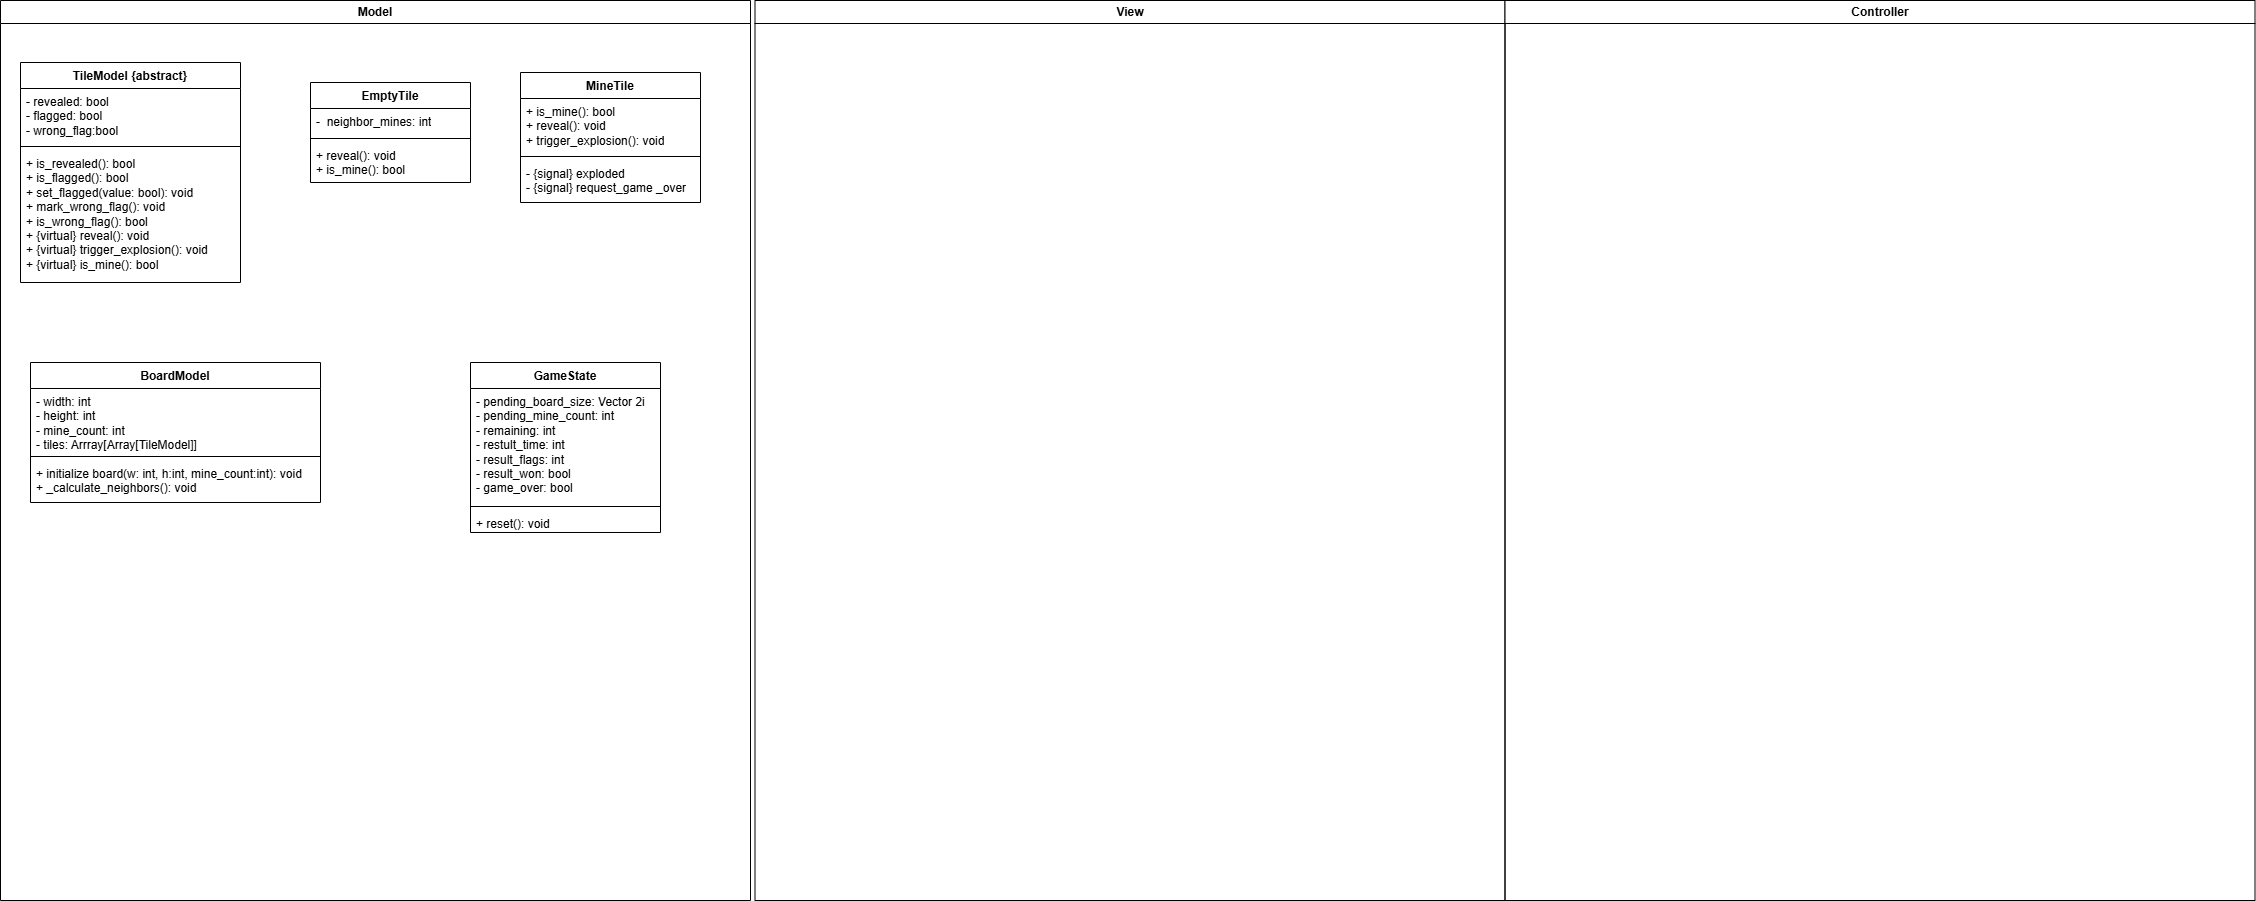

The diagram above was exported from draw.io. Its source (the exported page's mxGraphModel, read from the mxfile embedded in the PNG):
<mxGraphModel dx="3112" dy="1029" grid="1" gridSize="10" guides="1" tooltips="1" connect="1" arrows="1" fold="1" page="1" pageScale="1" pageWidth="1169" pageHeight="826" background="light-dark(#FFFFFF,#090A12)" math="0" shadow="0">
  <root>
    <mxCell id="0" />
    <mxCell id="1" parent="0" />
    <mxCell id="2" value="Model" style="swimlane;whiteSpace=wrap" parent="1" vertex="1">
      <mxGeometry x="-310" y="128" width="750" height="900" as="geometry" />
    </mxCell>
    <mxCell id="I2XbTs0SpGbm6KEnGyFP-46" value="TileModel {abstract}" style="swimlane;fontStyle=1;align=center;verticalAlign=top;childLayout=stackLayout;horizontal=1;startSize=26;horizontalStack=0;resizeParent=1;resizeParentMax=0;resizeLast=0;collapsible=1;marginBottom=0;whiteSpace=wrap;html=1;" parent="2" vertex="1">
      <mxGeometry x="20" y="62" width="220" height="220" as="geometry" />
    </mxCell>
    <mxCell id="I2XbTs0SpGbm6KEnGyFP-47" value="- revealed: bool&lt;div&gt;- flagged: bool&lt;/div&gt;&lt;div&gt;- wrong_flag:bool&lt;/div&gt;" style="text;strokeColor=none;fillColor=none;align=left;verticalAlign=top;spacingLeft=4;spacingRight=4;overflow=hidden;rotatable=0;points=[[0,0.5],[1,0.5]];portConstraint=eastwest;whiteSpace=wrap;html=1;" parent="I2XbTs0SpGbm6KEnGyFP-46" vertex="1">
      <mxGeometry y="26" width="220" height="54" as="geometry" />
    </mxCell>
    <mxCell id="I2XbTs0SpGbm6KEnGyFP-48" value="" style="line;strokeWidth=1;fillColor=none;align=left;verticalAlign=middle;spacingTop=-1;spacingLeft=3;spacingRight=3;rotatable=0;labelPosition=right;points=[];portConstraint=eastwest;strokeColor=inherit;" parent="I2XbTs0SpGbm6KEnGyFP-46" vertex="1">
      <mxGeometry y="80" width="220" height="8" as="geometry" />
    </mxCell>
    <mxCell id="I2XbTs0SpGbm6KEnGyFP-49" value="+ is_revealed(): bool&lt;div&gt;+ is_flagged(): bool&lt;br&gt;+ set_flagged(value: bool): void&lt;/div&gt;&lt;div&gt;+ mark_wrong_flag(): void&lt;/div&gt;&lt;div&gt;+ is_wrong_flag(): bool&lt;br&gt;+&amp;nbsp;&lt;span style=&quot;background-color: transparent; color: light-dark(rgb(0, 0, 0), rgb(255, 255, 255));&quot;&gt;{virtual}&amp;nbsp;&lt;/span&gt;&lt;span style=&quot;background-color: transparent; color: light-dark(rgb(0, 0, 0), rgb(255, 255, 255));&quot;&gt;reveal(): void&lt;/span&gt;&lt;/div&gt;&lt;div&gt;+&amp;nbsp;&lt;span style=&quot;background-color: transparent; color: light-dark(rgb(0, 0, 0), rgb(255, 255, 255));&quot;&gt;{virtual}&amp;nbsp;&lt;/span&gt;&lt;span style=&quot;background-color: transparent; color: light-dark(rgb(0, 0, 0), rgb(255, 255, 255));&quot;&gt;trigger_explosion(): void&amp;nbsp;&lt;/span&gt;&lt;/div&gt;&lt;div&gt;+&amp;nbsp;&lt;span style=&quot;background-color: transparent; color: light-dark(rgb(0, 0, 0), rgb(255, 255, 255));&quot;&gt;{virtual}&amp;nbsp;&lt;/span&gt;&lt;span style=&quot;background-color: transparent; color: light-dark(rgb(0, 0, 0), rgb(255, 255, 255));&quot;&gt;is_mine(): bool&amp;nbsp;&lt;/span&gt;&lt;/div&gt;" style="text;strokeColor=none;fillColor=none;align=left;verticalAlign=top;spacingLeft=4;spacingRight=4;overflow=hidden;rotatable=0;points=[[0,0.5],[1,0.5]];portConstraint=eastwest;whiteSpace=wrap;html=1;" parent="I2XbTs0SpGbm6KEnGyFP-46" vertex="1">
      <mxGeometry y="88" width="220" height="132" as="geometry" />
    </mxCell>
    <mxCell id="I2XbTs0SpGbm6KEnGyFP-50" value="EmptyTile" style="swimlane;fontStyle=1;align=center;verticalAlign=top;childLayout=stackLayout;horizontal=1;startSize=26;horizontalStack=0;resizeParent=1;resizeParentMax=0;resizeLast=0;collapsible=1;marginBottom=0;whiteSpace=wrap;html=1;" parent="2" vertex="1">
      <mxGeometry x="310" y="82" width="160" height="100" as="geometry" />
    </mxCell>
    <mxCell id="I2XbTs0SpGbm6KEnGyFP-51" value="-&amp;nbsp; neighbor_mines: int" style="text;strokeColor=none;fillColor=none;align=left;verticalAlign=top;spacingLeft=4;spacingRight=4;overflow=hidden;rotatable=0;points=[[0,0.5],[1,0.5]];portConstraint=eastwest;whiteSpace=wrap;html=1;" parent="I2XbTs0SpGbm6KEnGyFP-50" vertex="1">
      <mxGeometry y="26" width="160" height="26" as="geometry" />
    </mxCell>
    <mxCell id="I2XbTs0SpGbm6KEnGyFP-52" value="" style="line;strokeWidth=1;fillColor=none;align=left;verticalAlign=middle;spacingTop=-1;spacingLeft=3;spacingRight=3;rotatable=0;labelPosition=right;points=[];portConstraint=eastwest;strokeColor=inherit;" parent="I2XbTs0SpGbm6KEnGyFP-50" vertex="1">
      <mxGeometry y="52" width="160" height="8" as="geometry" />
    </mxCell>
    <mxCell id="I2XbTs0SpGbm6KEnGyFP-53" value="+ reveal(): void&lt;br&gt;+ is_mine(): bool&lt;div&gt;&lt;br&gt;&lt;/div&gt;" style="text;strokeColor=none;fillColor=none;align=left;verticalAlign=top;spacingLeft=4;spacingRight=4;overflow=hidden;rotatable=0;points=[[0,0.5],[1,0.5]];portConstraint=eastwest;whiteSpace=wrap;html=1;" parent="I2XbTs0SpGbm6KEnGyFP-50" vertex="1">
      <mxGeometry y="60" width="160" height="40" as="geometry" />
    </mxCell>
    <mxCell id="sPw7QeR_FTP1JOzV3MTd-19" value="MineTile" style="swimlane;fontStyle=1;align=center;verticalAlign=top;childLayout=stackLayout;horizontal=1;startSize=26;horizontalStack=0;resizeParent=1;resizeParentMax=0;resizeLast=0;collapsible=1;marginBottom=0;whiteSpace=wrap;html=1;" vertex="1" parent="2">
      <mxGeometry x="520" y="72" width="180" height="130" as="geometry" />
    </mxCell>
    <mxCell id="sPw7QeR_FTP1JOzV3MTd-20" value="+ is_mine(): bool&lt;div&gt;+ reveal(): void&lt;/div&gt;&lt;div&gt;+ trigger_explosion(): void&lt;/div&gt;" style="text;strokeColor=none;fillColor=none;align=left;verticalAlign=top;spacingLeft=4;spacingRight=4;overflow=hidden;rotatable=0;points=[[0,0.5],[1,0.5]];portConstraint=eastwest;whiteSpace=wrap;html=1;" vertex="1" parent="sPw7QeR_FTP1JOzV3MTd-19">
      <mxGeometry y="26" width="180" height="54" as="geometry" />
    </mxCell>
    <mxCell id="sPw7QeR_FTP1JOzV3MTd-21" value="" style="line;strokeWidth=1;fillColor=none;align=left;verticalAlign=middle;spacingTop=-1;spacingLeft=3;spacingRight=3;rotatable=0;labelPosition=right;points=[];portConstraint=eastwest;strokeColor=inherit;" vertex="1" parent="sPw7QeR_FTP1JOzV3MTd-19">
      <mxGeometry y="80" width="180" height="8" as="geometry" />
    </mxCell>
    <mxCell id="sPw7QeR_FTP1JOzV3MTd-22" value="- {signal} exploded&lt;div&gt;- {signal} request_game _over&lt;/div&gt;" style="text;strokeColor=none;fillColor=none;align=left;verticalAlign=top;spacingLeft=4;spacingRight=4;overflow=hidden;rotatable=0;points=[[0,0.5],[1,0.5]];portConstraint=eastwest;whiteSpace=wrap;html=1;" vertex="1" parent="sPw7QeR_FTP1JOzV3MTd-19">
      <mxGeometry y="88" width="180" height="42" as="geometry" />
    </mxCell>
    <mxCell id="sPw7QeR_FTP1JOzV3MTd-28" value="BoardModel" style="swimlane;fontStyle=1;align=center;verticalAlign=top;childLayout=stackLayout;horizontal=1;startSize=26;horizontalStack=0;resizeParent=1;resizeParentMax=0;resizeLast=0;collapsible=1;marginBottom=0;whiteSpace=wrap;html=1;" vertex="1" parent="2">
      <mxGeometry x="30" y="362" width="290" height="140" as="geometry" />
    </mxCell>
    <mxCell id="sPw7QeR_FTP1JOzV3MTd-29" value="- width: int&lt;br&gt;- height: int&lt;br&gt;- mine_count: int&lt;br&gt;- tiles: Arrray[Array[TileModel]]" style="text;strokeColor=none;fillColor=none;align=left;verticalAlign=top;spacingLeft=4;spacingRight=4;overflow=hidden;rotatable=0;points=[[0,0.5],[1,0.5]];portConstraint=eastwest;whiteSpace=wrap;html=1;" vertex="1" parent="sPw7QeR_FTP1JOzV3MTd-28">
      <mxGeometry y="26" width="290" height="64" as="geometry" />
    </mxCell>
    <mxCell id="sPw7QeR_FTP1JOzV3MTd-30" value="" style="line;strokeWidth=1;fillColor=none;align=left;verticalAlign=middle;spacingTop=-1;spacingLeft=3;spacingRight=3;rotatable=0;labelPosition=right;points=[];portConstraint=eastwest;strokeColor=inherit;" vertex="1" parent="sPw7QeR_FTP1JOzV3MTd-28">
      <mxGeometry y="90" width="290" height="8" as="geometry" />
    </mxCell>
    <mxCell id="sPw7QeR_FTP1JOzV3MTd-31" value="+ initialize board(w: int, h:int, mine_count:int): void&lt;div&gt;+ _calculate_neighbors(): void&lt;/div&gt;" style="text;strokeColor=none;fillColor=none;align=left;verticalAlign=top;spacingLeft=4;spacingRight=4;overflow=hidden;rotatable=0;points=[[0,0.5],[1,0.5]];portConstraint=eastwest;whiteSpace=wrap;html=1;" vertex="1" parent="sPw7QeR_FTP1JOzV3MTd-28">
      <mxGeometry y="98" width="290" height="42" as="geometry" />
    </mxCell>
    <mxCell id="sPw7QeR_FTP1JOzV3MTd-32" value="GameState" style="swimlane;fontStyle=1;align=center;verticalAlign=top;childLayout=stackLayout;horizontal=1;startSize=26;horizontalStack=0;resizeParent=1;resizeParentMax=0;resizeLast=0;collapsible=1;marginBottom=0;whiteSpace=wrap;html=1;" vertex="1" parent="2">
      <mxGeometry x="470" y="362" width="190" height="170" as="geometry" />
    </mxCell>
    <mxCell id="sPw7QeR_FTP1JOzV3MTd-33" value="- pending_board_size: Vector 2i&lt;br&gt;- pending_mine_count: int&lt;br&gt;&lt;div&gt;- remaining: int&lt;/div&gt;&lt;div&gt;- restult_time: int&lt;/div&gt;&lt;div&gt;- result_flags: int&lt;/div&gt;&lt;div&gt;- result_won: bool&lt;br&gt;- game_over: bool&lt;/div&gt;" style="text;strokeColor=none;fillColor=none;align=left;verticalAlign=top;spacingLeft=4;spacingRight=4;overflow=hidden;rotatable=0;points=[[0,0.5],[1,0.5]];portConstraint=eastwest;whiteSpace=wrap;html=1;" vertex="1" parent="sPw7QeR_FTP1JOzV3MTd-32">
      <mxGeometry y="26" width="190" height="114" as="geometry" />
    </mxCell>
    <mxCell id="sPw7QeR_FTP1JOzV3MTd-34" value="" style="line;strokeWidth=1;fillColor=none;align=left;verticalAlign=middle;spacingTop=-1;spacingLeft=3;spacingRight=3;rotatable=0;labelPosition=right;points=[];portConstraint=eastwest;strokeColor=inherit;" vertex="1" parent="sPw7QeR_FTP1JOzV3MTd-32">
      <mxGeometry y="140" width="190" height="8" as="geometry" />
    </mxCell>
    <mxCell id="sPw7QeR_FTP1JOzV3MTd-35" value="+ reset(): void" style="text;strokeColor=none;fillColor=none;align=left;verticalAlign=top;spacingLeft=4;spacingRight=4;overflow=hidden;rotatable=0;points=[[0,0.5],[1,0.5]];portConstraint=eastwest;whiteSpace=wrap;html=1;" vertex="1" parent="sPw7QeR_FTP1JOzV3MTd-32">
      <mxGeometry y="148" width="190" height="22" as="geometry" />
    </mxCell>
    <mxCell id="3" value="View" style="swimlane;whiteSpace=wrap" parent="1" vertex="1">
      <mxGeometry x="444.5" y="128" width="750" height="900" as="geometry" />
    </mxCell>
    <mxCell id="4" value="Controller" style="swimlane;whiteSpace=wrap" parent="1" vertex="1">
      <mxGeometry x="1194.5" y="128" width="750" height="900" as="geometry" />
    </mxCell>
  </root>
</mxGraphModel>